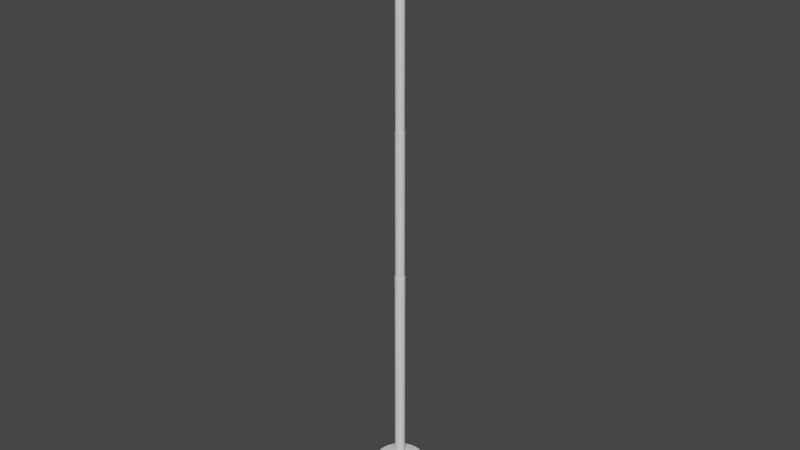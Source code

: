 # Source: antenna.blend  (saved by Blender 3.2.14; exported with 4.5.12 LTS)
import bpy
from mathutils import Matrix  # noqa: F401  (used for matrix-valued properties, if any)

bpy.ops.wm.read_factory_settings(use_empty=True)
scene = bpy.context.scene
scene.name = 'Scene'

# ---- collections
col_collection = bpy.data.collections.new('Collection'); scene.collection.children.link(col_collection)

# ---- world
world_world = bpy.data.worlds.new('World'); scene.world = world_world
world_world.use_nodes = True; world_world.node_tree.nodes.clear()
_N = world_world.node_tree.nodes; _L = world_world.node_tree.links
n0 = _N.new('ShaderNodeOutputWorld'); n0.name = 'World Output'; n0.location = (300, 300)
n1 = _N.new('ShaderNodeBackground'); n1.name = 'Background'; n1.location = (10, 300)
n1.inputs[0].default_value = (0.05088, 0.05088, 0.05088, 1.0)
_L.new(n1.outputs[0], n0.inputs[0])
n0.is_active_output = True
world_world.color = (0.05088, 0.05088, 0.05088)
world_world.use_sun_shadow = False
world_world.sun_shadow_jitter_overblur = 0.0

# ---- meshes
me_cylinder = bpy.data.meshes.new('Cylinder')
me_cylinder.from_pydata([(-1.365e-09, 1.098, -12.6), (0.0, 1.0, 1.0), (0.2142, 1.077, -12.6), (0.1951, 0.9808, 1.0), (0.4201, 1.014, -12.6), (0.3827, 0.9239, 1.0), (0.6099, 0.9127, -12.6), (0.5556, 0.8315, 1.0), (0.7762, 0.7762, -12.6), (0.7071, 0.7071, 1.0), (0.9127, 0.6099, -12.6), (0.8315, 0.5556, 1.0), (1.014, 0.4201, -12.6), (0.9239, 0.3827, 1.0), (1.077, 0.2142, -12.6), (0.9808, 0.1951, 1.0), (1.098, -4.616e-08, -12.6), (1.0, -4.371e-08, 1.0), (1.077, -0.2142, -12.6), (0.9808, -0.1951, 1.0), (1.014, -0.4201, -12.6), (0.9239, -0.3827, 1.0), (0.9127, -0.6099, -12.6), (0.8315, -0.5556, 1.0), (0.7762, -0.7762, -12.6), (0.7071, -0.7071, 1.0), (0.6099, -0.9127, -12.6), (0.5556, -0.8315, 1.0), (0.4201, -1.014, -12.6), (0.3827, -0.9239, 1.0), (0.2142, -1.077, -12.6), (0.1951, -0.9808, 1.0), (-9.733e-08, -1.098, -12.6), (-8.742e-08, -1.0, 1.0), (-0.2142, -1.077, -12.6), (-0.1951, -0.9808, 1.0), (-0.4201, -1.014, -12.6), (-0.3827, -0.9239, 1.0), (-0.6099, -0.9127, -12.6), (-0.5556, -0.8315, 1.0), (-0.7762, -0.7762, -12.6), (-0.7071, -0.7071, 1.0), (-0.9127, -0.6099, -12.6), (-0.8315, -0.5556, 1.0), (-1.014, -0.4201, -12.6), (-0.9239, -0.3827, 1.0), (-1.077, -0.2142, -12.6), (-0.9808, -0.1951, 1.0), (-1.098, 1.491e-08, -12.6), (-1.0, 1.192e-08, 1.0), (-1.077, 0.2142, -12.6), (-0.9808, 0.1951, 1.0), (-1.014, 0.4201, -12.6), (-0.9239, 0.3827, 1.0), (-0.9127, 0.6099, -12.6), (-0.8315, 0.5556, 1.0), (-0.7762, 0.7762, -12.6), (-0.7071, 0.7071, 1.0), (-0.6099, 0.9127, -12.6), (-0.5556, 0.8315, 1.0), (-0.4201, 1.014, -12.6), (-0.3827, 0.9239, 1.0), (-0.2142, 1.077, -12.6), (-0.1951, 0.9808, 1.0), (0.1447, 0.7275, 1.235), (9.552e-09, 0.7418, 1.235), (0.2839, 0.6853, 1.235), (0.4121, 0.6167, 1.235), (0.5245, 0.5245, 1.235), (0.6167, 0.4121, 1.235), (0.6853, 0.2839, 1.235), (0.7275, 0.1447, 1.235), (0.7418, -3.723e-08, 1.235), (0.7275, -0.1447, 1.235), (0.6853, -0.2839, 1.235), (0.6167, -0.4121, 1.235), (0.5245, -0.5245, 1.235), (0.4121, -0.6167, 1.235), (0.2839, -0.6853, 1.235), (0.1447, -0.7275, 1.235), (-5.529e-08, -0.7418, 1.235), (-0.1447, -0.7275, 1.235), (-0.2839, -0.6853, 1.235), (-0.4121, -0.6167, 1.235), (-0.5245, -0.5245, 1.235), (-0.6167, -0.4121, 1.235), (-0.6853, -0.2839, 1.235), (-0.7275, -0.1447, 1.235), (-0.7418, 4.035e-09, 1.235), (-0.7275, 0.1447, 1.235), (-0.6853, 0.2839, 1.235), (-0.6167, 0.4121, 1.235), (-0.5245, 0.5245, 1.235), (-0.4121, 0.6167, 1.235), (-0.2839, 0.6853, 1.235), (-0.1447, 0.7275, 1.235), (0.1395, 0.7011, 2.36), (5.728e-09, 0.7148, 2.36), (0.2736, 0.6604, 2.36), (0.3971, 0.5944, 2.36), (0.5055, 0.5055, 2.36), (0.5944, 0.3971, 2.36), (0.6604, 0.2736, 2.36), (0.7011, 0.1395, 2.36), (0.7148, -3.649e-08, 2.36), (0.7011, -0.1395, 2.36), (0.6604, -0.2736, 2.36), (0.5944, -0.3971, 2.36), (0.5055, -0.5055, 2.36), (0.3971, -0.5944, 2.36), (0.2736, -0.6604, 2.36), (0.1395, -0.7011, 2.36), (-5.676e-08, -0.7148, 2.36), (-0.1395, -0.7011, 2.36), (-0.2736, -0.6604, 2.36), (-0.3971, -0.5944, 2.36), (-0.5055, -0.5055, 2.36), (-0.5944, -0.3971, 2.36), (-0.6604, -0.2736, 2.36), (-0.7011, -0.1395, 2.36), (-0.7148, 3.28e-09, 2.36), (-0.7011, 0.1395, 2.36), (-0.6604, 0.2736, 2.36), (-0.5944, 0.3971, 2.36), (-0.5055, 0.5055, 2.36), (-0.3971, 0.5944, 2.36), (-0.2736, 0.6604, 2.36), (-0.1395, 0.7011, 2.36), (0.09673, 0.4863, 2.678), (5.828e-09, 0.4958, 2.678), (0.1897, 0.4581, 2.678), (0.2755, 0.4123, 2.678), (0.3506, 0.3506, 2.678), (0.4123, 0.2755, 2.678), (0.4581, 0.1897, 2.678), (0.4863, 0.09673, 2.678), (0.4958, -2.873e-08, 2.678), (0.4863, -0.09673, 2.678), (0.4581, -0.1897, 2.678), (0.4123, -0.2755, 2.678), (0.3506, -0.3506, 2.678), (0.2755, -0.4123, 2.678), (0.1897, -0.4581, 2.678), (0.09673, -0.4863, 2.678), (-3.752e-08, -0.4958, 2.678), (-0.09673, -0.4863, 2.678), (-0.1897, -0.4581, 2.678), (-0.2755, -0.4123, 2.678), (-0.3506, -0.3506, 2.678), (-0.4123, -0.2755, 2.678), (-0.4581, -0.1897, 2.678), (-0.4863, -0.09673, 2.678), (-0.4958, -1.149e-09, 2.678), (-0.4863, 0.09673, 2.678), (-0.4581, 0.1897, 2.678), (-0.4123, 0.2755, 2.678), (-0.3506, 0.3506, 2.678), (-0.2755, 0.4123, 2.678), (-0.1897, 0.4581, 2.678), (-0.09673, 0.4863, 2.678), (0.03869, 0.1945, 2.716), (1.532e-08, 0.1983, 2.716), (0.07589, 0.1832, 2.716), (0.1102, 0.1649, 2.716), (0.1402, 0.1402, 2.716), (0.1649, 0.1102, 2.716), (0.1832, 0.07589, 2.716), (0.1945, 0.03869, 2.716), (0.1983, -1.485e-08, 2.716), (0.1945, -0.03869, 2.716), (0.1832, -0.07589, 2.716), (0.1649, -0.1102, 2.716), (0.1402, -0.1402, 2.716), (0.1102, -0.1649, 2.716), (0.07589, -0.1832, 2.716), (0.03869, -0.1945, 2.716), (-2.014e-09, -0.1983, 2.716), (-0.03869, -0.1945, 2.716), (-0.07589, -0.1832, 2.716), (-0.1102, -0.1649, 2.716), (-0.1402, -0.1402, 2.716), (-0.1649, -0.1102, 2.716), (-0.1832, -0.07589, 2.716), (-0.1945, -0.03869, 2.716), (-0.1983, -3.812e-09, 2.716), (-0.1945, 0.03869, 2.716), (-0.1832, 0.07589, 2.716), (-0.1649, 0.1102, 2.716), (-0.1402, 0.1402, 2.716), (-0.1102, 0.1649, 2.716), (-0.07589, 0.1832, 2.716), (-0.03869, 0.1945, 2.716), (0.03869, 0.1945, 73.7), (1.044e-06, 0.1983, 73.7), (0.07589, 0.1832, 73.7), (0.1102, 0.1649, 73.7), (0.1402, 0.1402, 73.7), (0.1649, 0.1102, 73.7), (0.1832, 0.07589, 73.7), (0.1945, 0.03869, 73.7), (0.1983, -1.485e-08, 73.7), (0.1945, -0.03869, 73.7), (0.1832, -0.07589, 73.7), (0.1649, -0.1102, 73.7), (0.1402, -0.1402, 73.7), (0.1102, -0.1649, 73.7), (0.07589, -0.1832, 73.7), (0.03869, -0.1945, 73.7), (1.027e-06, -0.1983, 73.7), (-0.03869, -0.1945, 73.7), (-0.07589, -0.1832, 73.7), (-0.1102, -0.1649, 73.7), (-0.1402, -0.1402, 73.7), (-0.1649, -0.1102, 73.7), (-0.1832, -0.07589, 73.7), (-0.1945, -0.03869, 73.7), (-0.1983, -3.812e-09, 73.7), (-0.1945, 0.03869, 73.7), (-0.1832, 0.07589, 73.7), (-0.1649, 0.1102, 73.7), (-0.1402, 0.1402, 73.7), (-0.1102, 0.1649, 73.7), (-0.07589, 0.1832, 73.7), (-0.03869, 0.1945, 73.7), (0.03497, 0.1758, 73.7), (1.043e-06, 0.1792, 73.7), (0.06859, 0.1656, 73.7), (0.09958, 0.149, 73.7), (0.1267, 0.1267, 73.7), (0.149, 0.09958, 73.7), (0.1656, 0.06859, 73.7), (0.1758, 0.03497, 73.7), (0.1792, -1.413e-08, 73.7), (0.1758, -0.03497, 73.7), (0.1656, -0.06859, 73.7), (0.149, -0.09958, 73.7), (0.1267, -0.1267, 73.7), (0.09958, -0.149, 73.7), (0.06859, -0.1656, 73.7), (0.03497, -0.1758, 73.7), (1.028e-06, -0.1792, 73.7), (-0.03497, -0.1758, 73.7), (-0.06859, -0.1656, 73.7), (-0.09958, -0.149, 73.7), (-0.1267, -0.1267, 73.7), (-0.149, -0.09958, 73.7), (-0.1656, -0.06859, 73.7), (-0.1758, -0.03497, 73.7), (-0.1792, -4.162e-09, 73.7), (-0.1758, 0.03497, 73.7), (-0.1656, 0.06859, 73.7), (-0.149, 0.09958, 73.7), (-0.1267, 0.1267, 73.7), (-0.09958, 0.149, 73.7), (-0.06859, 0.1656, 73.7), (-0.03497, 0.1758, 73.7), (0.03497, 0.1758, 123.0), (2.84e-06, 0.1792, 123.0), (0.06859, 0.1656, 123.0), (0.09958, 0.149, 123.0), (0.1267, 0.1267, 123.0), (0.149, 0.09958, 123.0), (0.1656, 0.06859, 123.0), (0.1758, 0.03497, 123.0), (0.1792, -1.413e-08, 123.0), (0.1758, -0.03497, 123.0), (0.1656, -0.06859, 123.0), (0.149, -0.09958, 123.0), (0.1267, -0.1267, 123.0), (0.09958, -0.149, 123.0), (0.06859, -0.1656, 123.0), (0.03497, -0.1758, 123.0), (2.824e-06, -0.1792, 123.0), (-0.03496, -0.1758, 123.0), (-0.06859, -0.1656, 123.0), (-0.09958, -0.149, 123.0), (-0.1267, -0.1267, 123.0), (-0.149, -0.09958, 123.0), (-0.1656, -0.06859, 123.0), (-0.1758, -0.03497, 123.0), (-0.1792, -4.162e-09, 123.0), (-0.1758, 0.03497, 123.0), (-0.1656, 0.06859, 123.0), (-0.149, 0.09958, 123.0), (-0.1267, 0.1267, 123.0), (-0.09958, 0.149, 123.0), (-0.06859, 0.1656, 123.0), (-0.03496, 0.1758, 123.0), (0.03296, 0.1657, 123.0), (2.839e-06, 0.1689, 123.0), (0.06464, 0.1561, 123.0), (0.09384, 0.1404, 123.0), (0.1194, 0.1194, 123.0), (0.1404, 0.09384, 123.0), (0.1561, 0.06464, 123.0), (0.1657, 0.03295, 123.0), (0.1689, -1.337e-08, 123.0), (0.1657, -0.03295, 123.0), (0.1561, -0.06464, 123.0), (0.1404, -0.09384, 123.0), (0.1194, -0.1194, 123.0), (0.09384, -0.1404, 123.0), (0.06464, -0.1561, 123.0), (0.03296, -0.1657, 123.0), (2.825e-06, -0.1689, 123.0), (-0.03295, -0.1657, 123.0), (-0.06464, -0.1561, 123.0), (-0.09384, -0.1404, 123.0), (-0.1194, -0.1194, 123.0), (-0.1404, -0.09384, 123.0), (-0.1561, -0.06464, 123.0), (-0.1657, -0.03295, 123.0), (-0.1689, -3.976e-09, 123.0), (-0.1657, 0.03295, 123.0), (-0.1561, 0.06464, 123.0), (-0.1404, 0.09384, 123.0), (-0.1194, 0.1194, 123.0), (-0.09384, 0.1404, 123.0), (-0.06464, 0.1561, 123.0), (-0.03295, 0.1657, 123.0), (0.03305, 0.1657, 182.4), (9.517e-05, 0.1689, 182.4), (0.06473, 0.1561, 182.4), (0.09394, 0.1404, 182.4), (0.1195, 0.1194, 182.4), (0.1405, 0.09384, 182.4), (0.1561, 0.06464, 182.4), (0.1658, 0.03295, 182.4), (0.169, -1.337e-08, 182.4), (0.1658, -0.03295, 182.4), (0.1561, -0.06464, 182.4), (0.1405, -0.09384, 182.4), (0.1195, -0.1194, 182.4), (0.09394, -0.1404, 182.4), (0.06473, -0.1561, 182.4), (0.03305, -0.1657, 182.4), (9.515e-05, -0.1689, 182.4), (-0.03286, -0.1657, 182.4), (-0.06454, -0.1561, 182.4), (-0.09375, -0.1404, 182.4), (-0.1193, -0.1194, 182.4), (-0.1403, -0.09384, 182.4), (-0.156, -0.06464, 182.4), (-0.1656, -0.03295, 182.4), (-0.1688, -3.976e-09, 182.4), (-0.1656, 0.03295, 182.4), (-0.156, 0.06464, 182.4), (-0.1403, 0.09384, 182.4), (-0.1193, 0.1194, 182.4), (-0.09375, 0.1404, 182.4), (-0.06454, 0.1561, 182.4), (-0.03286, 0.1657, 182.4), (0.01657, 0.1673, 182.4), (0.04889, 0.1609, 182.4), (0.07934, 0.1482, 182.4), (0.1067, 0.1299, 182.4), (0.13, 0.1066, 182.4), (0.1483, 0.07924, 182.4), (0.161, 0.0488, 182.4), (0.1674, 0.01648, 182.4), (0.1674, -0.01648, 182.4), (0.161, -0.0488, 182.4), (0.1483, -0.07924, 182.4), (0.13, -0.1066, 182.4), (0.1067, -0.1299, 182.4), (0.07934, -0.1482, 182.4), (0.04889, -0.1609, 182.4), (0.01657, -0.1673, 182.4), (-0.01638, -0.1673, 182.4), (-0.0487, -0.1609, 182.4), (-0.07915, -0.1482, 182.4), (-0.1065, -0.1299, 182.4), (-0.1298, -0.1066, 182.4), (-0.1482, -0.07924, 182.4), (-0.1608, -0.0488, 182.4), (-0.1672, -0.01648, 182.4), (-0.1672, 0.01648, 182.4), (-0.1608, 0.0488, 182.4), (-0.1482, 0.07924, 182.4), (-0.1298, 0.1066, 182.4), (-0.1065, 0.1299, 182.4), (-0.07915, 0.1482, 182.4), (-0.0487, 0.1609, 182.4), (-0.01638, 0.1673, 182.4), (0.1071, 1.087, -12.6), (0.3171, 1.045, -12.6), (0.515, 0.9634, -12.6), (0.693, 0.8445, -12.6), (0.8445, 0.693, -12.6), (0.9634, 0.515, -12.6), (1.045, 0.3171, -12.6), (1.087, 0.1071, -12.6), (1.087, -0.1071, -12.6), (1.045, -0.3171, -12.6), (0.9634, -0.515, -12.6), (0.8445, -0.693, -12.6), (0.693, -0.8445, -12.6), (0.515, -0.9634, -12.6), (0.3171, -1.045, -12.6), (0.1071, -1.087, -12.6), (-0.1071, -1.087, -12.6), (-0.3171, -1.045, -12.6), (-0.515, -0.9634, -12.6), (-0.693, -0.8445, -12.6), (-0.8445, -0.693, -12.6), (-0.9634, -0.515, -12.6), (-1.045, -0.3171, -12.6), (-1.087, -0.1071, -12.6), (-1.087, 0.1071, -12.6), (-1.045, 0.3171, -12.6), (-0.9634, 0.515, -12.6), (-0.8445, 0.693, -12.6), (-0.693, 0.8445, -12.6), (-0.515, 0.9634, -12.6), (-0.3171, 1.045, -12.6), (-0.1071, 1.087, -12.6)], [], [(0, 1, 3, 2, 384), (2, 3, 5, 4, 385), (4, 5, 7, 6, 386), (6, 7, 9, 8, 387), (8, 9, 11, 10, 388), (10, 11, 13, 12, 389), (12, 13, 15, 14, 390), (14, 15, 17, 16, 391), (16, 17, 19, 18, 392), (18, 19, 21, 20, 393), (20, 21, 23, 22, 394), (22, 23, 25, 24, 395), (24, 25, 27, 26, 396), (26, 27, 29, 28, 397), (28, 29, 31, 30, 398), (30, 31, 33, 32, 399), (32, 33, 35, 34, 400), (34, 35, 37, 36, 401), (36, 37, 39, 38, 402), (38, 39, 41, 40, 403), (40, 41, 43, 42, 404), (42, 43, 45, 44, 405), (44, 45, 47, 46, 406), (46, 47, 49, 48, 407), (48, 49, 51, 50, 408), (50, 51, 53, 52, 409), (52, 53, 55, 54, 410), (54, 55, 57, 56, 411), (56, 57, 59, 58, 412), (58, 59, 61, 60, 413), (5, 3, 64, 66), (60, 61, 63, 62, 414), (62, 63, 1, 0, 415), (0, 384, 2, 385, 4, 386, 6, 387, 8, 388, 10, 389, 12, 390, 14, 391, 16, 392, 18, 393, 20, 394, 22, 395, 24, 396, 26, 397, 28, 398, 30, 399, 32, 400, 34, 401, 36, 402, 38, 403, 40, 404, 42, 405, 44, 406, 46, 407, 48, 408, 50, 409, 52, 410, 54, 411, 56, 412, 58, 413, 60, 414, 62, 415), (94, 93, 125, 126), (23, 21, 74, 75), (41, 39, 83, 84), (59, 57, 92, 93), (15, 13, 70, 71), (33, 31, 79, 80), (51, 49, 88, 89), (7, 5, 66, 67), (25, 23, 75, 76), (43, 41, 84, 85), (61, 59, 93, 94), (17, 15, 71, 72), (35, 33, 80, 81), (53, 51, 89, 90), (9, 7, 67, 68), (27, 25, 76, 77), (45, 43, 85, 86), (63, 61, 94, 95), (19, 17, 72, 73), (37, 35, 81, 82), (55, 53, 90, 91), (11, 9, 68, 69), (29, 27, 77, 78), (47, 45, 86, 87), (3, 1, 65, 64), (1, 63, 95, 65), (21, 19, 73, 74), (39, 37, 82, 83), (57, 55, 91, 92), (13, 11, 69, 70), (31, 29, 78, 79), (49, 47, 87, 88), (116, 115, 147, 148), (81, 80, 112, 113), (68, 67, 99, 100), (95, 94, 126, 127), (82, 81, 113, 114), (69, 68, 100, 101), (65, 95, 127, 97), (83, 82, 114, 115), (70, 69, 101, 102), (84, 83, 115, 116), (71, 70, 102, 103), (85, 84, 116, 117), (72, 71, 103, 104), (86, 85, 117, 118), (73, 72, 104, 105), (87, 86, 118, 119), (74, 73, 105, 106), (88, 87, 119, 120), (75, 74, 106, 107), (89, 88, 120, 121), (76, 75, 107, 108), (90, 89, 121, 122), (77, 76, 108, 109), (91, 90, 122, 123), (78, 77, 109, 110), (64, 65, 97, 96), (92, 91, 123, 124), (79, 78, 110, 111), (66, 64, 96, 98), (93, 92, 124, 125), (80, 79, 111, 112), (67, 66, 98, 99), (151, 150, 182, 183), (103, 102, 134, 135), (117, 116, 148, 149), (104, 103, 135, 136), (118, 117, 149, 150), (105, 104, 136, 137), (119, 118, 150, 151), (106, 105, 137, 138), (120, 119, 151, 152), (107, 106, 138, 139), (121, 120, 152, 153), (108, 107, 139, 140), (122, 121, 153, 154), (109, 108, 140, 141), (123, 122, 154, 155), (110, 109, 141, 142), (96, 97, 129, 128), (124, 123, 155, 156), (111, 110, 142, 143), (98, 96, 128, 130), (125, 124, 156, 157), (112, 111, 143, 144), (99, 98, 130, 131), (126, 125, 157, 158), (113, 112, 144, 145), (100, 99, 131, 132), (127, 126, 158, 159), (114, 113, 145, 146), (101, 100, 132, 133), (97, 127, 159, 129), (115, 114, 146, 147), (102, 101, 133, 134), (187, 186, 218, 219), (138, 137, 169, 170), (152, 151, 183, 184), (139, 138, 170, 171), (153, 152, 184, 185), (140, 139, 171, 172), (154, 153, 185, 186), (141, 140, 172, 173), (155, 154, 186, 187), (142, 141, 173, 174), (128, 129, 161, 160), (156, 155, 187, 188), (143, 142, 174, 175), (130, 128, 160, 162), (157, 156, 188, 189), (144, 143, 175, 176), (131, 130, 162, 163), (158, 157, 189, 190), (145, 144, 176, 177), (132, 131, 163, 164), (159, 158, 190, 191), (146, 145, 177, 178), (133, 132, 164, 165), (129, 159, 191, 161), (147, 146, 178, 179), (134, 133, 165, 166), (148, 147, 179, 180), (135, 134, 166, 167), (149, 148, 180, 181), (136, 135, 167, 168), (150, 149, 181, 182), (137, 136, 168, 169), (208, 207, 239, 240), (174, 173, 205, 206), (160, 161, 193, 192), (188, 187, 219, 220), (175, 174, 206, 207), (162, 160, 192, 194), (189, 188, 220, 221), (176, 175, 207, 208), (163, 162, 194, 195), (190, 189, 221, 222), (177, 176, 208, 209), (164, 163, 195, 196), (191, 190, 222, 223), (178, 177, 209, 210), (165, 164, 196, 197), (161, 191, 223, 193), (179, 178, 210, 211), (166, 165, 197, 198), (180, 179, 211, 212), (167, 166, 198, 199), (181, 180, 212, 213), (168, 167, 199, 200), (182, 181, 213, 214), (169, 168, 200, 201), (183, 182, 214, 215), (170, 169, 201, 202), (184, 183, 215, 216), (171, 170, 202, 203), (185, 184, 216, 217), (172, 171, 203, 204), (186, 185, 217, 218), (173, 172, 204, 205), (243, 242, 274, 275), (195, 194, 226, 227), (222, 221, 253, 254), (209, 208, 240, 241), (196, 195, 227, 228), (223, 222, 254, 255), (210, 209, 241, 242), (197, 196, 228, 229), (193, 223, 255, 225), (211, 210, 242, 243), (198, 197, 229, 230), (212, 211, 243, 244), (199, 198, 230, 231), (213, 212, 244, 245), (200, 199, 231, 232), (214, 213, 245, 246), (201, 200, 232, 233), (215, 214, 246, 247), (202, 201, 233, 234), (216, 215, 247, 248), (203, 202, 234, 235), (217, 216, 248, 249), (204, 203, 235, 236), (218, 217, 249, 250), (205, 204, 236, 237), (219, 218, 250, 251), (206, 205, 237, 238), (192, 193, 225, 224), (220, 219, 251, 252), (207, 206, 238, 239), (194, 192, 224, 226), (221, 220, 252, 253), (278, 277, 309, 310), (230, 229, 261, 262), (244, 243, 275, 276), (231, 230, 262, 263), (245, 244, 276, 277), (232, 231, 263, 264), (246, 245, 277, 278), (233, 232, 264, 265), (247, 246, 278, 279), (234, 233, 265, 266), (248, 247, 279, 280), (235, 234, 266, 267), (249, 248, 280, 281), (236, 235, 267, 268), (250, 249, 281, 282), (237, 236, 268, 269), (251, 250, 282, 283), (238, 237, 269, 270), (224, 225, 257, 256), (252, 251, 283, 284), (239, 238, 270, 271), (226, 224, 256, 258), (253, 252, 284, 285), (240, 239, 271, 272), (227, 226, 258, 259), (254, 253, 285, 286), (241, 240, 272, 273), (228, 227, 259, 260), (255, 254, 286, 287), (242, 241, 273, 274), (229, 228, 260, 261), (225, 255, 287, 257), (313, 312, 344, 376, 345), (265, 264, 296, 297), (279, 278, 310, 311), (266, 265, 297, 298), (280, 279, 311, 312), (267, 266, 298, 299), (281, 280, 312, 313), (268, 267, 299, 300), (282, 281, 313, 314), (269, 268, 300, 301), (283, 282, 314, 315), (270, 269, 301, 302), (256, 257, 289, 288), (284, 283, 315, 316), (271, 270, 302, 303), (258, 256, 288, 290), (285, 284, 316, 317), (272, 271, 303, 304), (259, 258, 290, 291), (286, 285, 317, 318), (273, 272, 304, 305), (260, 259, 291, 292), (287, 286, 318, 319), (274, 273, 305, 306), (261, 260, 292, 293), (257, 287, 319, 289), (275, 274, 306, 307), (262, 261, 293, 294), (276, 275, 307, 308), (263, 262, 294, 295), (277, 276, 308, 309), (264, 263, 295, 296), (320, 352, 321, 383, 351, 382, 350, 381, 349, 380, 348, 379, 347, 378, 346, 377, 345, 376, 344, 375, 343, 374, 342, 373, 341, 372, 340, 371, 339, 370, 338, 369, 337, 368, 336, 367, 335, 366, 334, 365, 333, 364, 332, 363, 331, 362, 330, 361, 329, 360, 328, 359, 327, 358, 326, 357, 325, 356, 324, 355, 323, 354, 322, 353), (300, 299, 331, 363, 332), (314, 313, 345, 377, 346), (301, 300, 332, 364, 333), (315, 314, 346, 378, 347), (302, 301, 333, 365, 334), (288, 289, 321, 352, 320), (316, 315, 347, 379, 348), (303, 302, 334, 366, 335), (290, 288, 320, 353, 322), (317, 316, 348, 380, 349), (304, 303, 335, 367, 336), (291, 290, 322, 354, 323), (318, 317, 349, 381, 350), (305, 304, 336, 368, 337), (292, 291, 323, 355, 324), (319, 318, 350, 382, 351), (306, 305, 337, 369, 338), (293, 292, 324, 356, 325), (289, 319, 351, 383, 321), (307, 306, 338, 370, 339), (294, 293, 325, 357, 326), (308, 307, 339, 371, 340), (295, 294, 326, 358, 327), (309, 308, 340, 372, 341), (296, 295, 327, 359, 328), (310, 309, 341, 373, 342), (297, 296, 328, 360, 329), (311, 310, 342, 374, 343), (298, 297, 329, 361, 330), (312, 311, 343, 375, 344), (299, 298, 330, 362, 331)])
_uv = me_cylinder.uv_layers.new(name='UVMap')
_uv.uv.foreach_set('vector', [1.0, 0.5, 1.0, 1.0, 0.9688, 1.0, 0.9688, 0.5, 0.9844, 0.5, 0.9688, 0.5, 0.9688, 1.0, 0.9375, 1.0, 0.9375, 0.5, 0.9531, 0.5, 0.9375, 0.5, 0.9375, 1.0, 0.9062, 1.0, 0.9062, 0.5, 0.9219, 0.5, 0.9062, 0.5, 0.9062, 1.0, 0.875, 1.0, 0.875, 0.5, 0.8906, 0.5, 0.875, 0.5, 0.875, 1.0, 0.8438, 1.0, 0.8438, 0.5, 0.8594, 0.5, 0.8438, 0.5, 0.8438, 1.0, 0.8125, 1.0, 0.8125, 0.5, 0.8281, 0.5, 0.8125, 0.5, 0.8125, 1.0, 0.7812, 1.0, 0.7812, 0.5, 0.7969, 0.5, 0.7812, 0.5, 0.7812, 1.0, 0.75, 1.0, 0.75, 0.5, 0.7656, 0.5, 0.75, 0.5, 0.75, 1.0, 0.7188, 1.0, 0.7188, 0.5, 0.7344, 0.5, 0.7188, 0.5, 0.7188, 1.0, 0.6875, 1.0, 0.6875, 0.5, 0.7031, 0.5, 0.6875, 0.5, 0.6875, 1.0, 0.6562, 1.0, 0.6562, 0.5, 0.6719, 0.5, 0.6562, 0.5, 0.6562, 1.0, 0.625, 1.0, 0.625, 0.5, 0.6406, 0.5, 0.625, 0.5, 0.625, 1.0, 0.5938, 1.0, 0.5938, 0.5, 0.6094, 0.5, 0.5938, 0.5, 0.5938, 1.0, 0.5625, 1.0, 0.5625, 0.5, 0.5781, 0.5, 0.5625, 0.5, 0.5625, 1.0, 0.5312, 1.0, 0.5312, 0.5, 0.5469, 0.5, 0.5312, 0.5, 0.5312, 1.0, 0.5, 1.0, 0.5, 0.5, 0.5156, 0.5, 0.5, 0.5, 0.5, 1.0, 0.4688, 1.0, 0.4688, 0.5, 0.4844, 0.5, 0.4688, 0.5, 0.4688, 1.0, 0.4375, 1.0, 0.4375, 0.5, 0.4531, 0.5, 0.4375, 0.5, 0.4375, 1.0, 0.4062, 1.0, 0.4062, 0.5, 0.4219, 0.5, 0.4062, 0.5, 0.4062, 1.0, 0.375, 1.0, 0.375, 0.5, 0.3906, 0.5, 0.375, 0.5, 0.375, 1.0, 0.3438, 1.0, 0.3438, 0.5, 0.3594, 0.5, 0.3438, 0.5, 0.3438, 1.0, 0.3125, 1.0, 0.3125, 0.5, 0.3281, 0.5, 0.3125, 0.5, 0.3125, 1.0, 0.2812, 1.0, 0.2812, 0.5, 0.2969, 0.5, 0.2812, 0.5, 0.2812, 1.0, 0.25, 1.0, 0.25, 0.5, 0.2656, 0.5, 0.25, 0.5, 0.25, 1.0, 0.2188, 1.0, 0.2188, 0.5, 0.2344, 0.5, 0.2188, 0.5, 0.2188, 1.0, 0.1875, 1.0, 0.1875, 0.5, 0.2031, 0.5, 0.1875, 0.5, 0.1875, 1.0, 0.1562, 1.0, 0.1562, 0.5, 0.1719, 0.5, 0.1562, 0.5, 0.1562, 1.0, 0.125, 1.0, 0.125, 0.5, 0.1406, 0.5, 0.125, 0.5, 0.125, 1.0, 0.09375, 1.0, 0.09375, 0.5, 0.1094, 0.5, 0.09375, 0.5, 0.09375, 1.0, 0.0625, 1.0, 0.0625, 0.5, 0.07812, 0.5, 0.9375, 1.0, 0.9688, 1.0, 0.9688, 1.0, 0.9375, 1.0, 0.0625, 0.5, 0.0625, 1.0, 0.03125, 1.0, 0.03125, 0.5, 0.04688, 0.5, 0.03125, 0.5, 0.03125, 1.0, 0.0, 1.0, 0.0, 0.5, 0.01562, 0.5, 0.75, 0.49, 0.7734, 0.4877, 0.7968, 0.4854, 0.8193, 0.4786, 0.8418, 0.4717, 0.8626, 0.4606, 0.8833, 0.4496, 0.9015, 0.4346, 0.9197, 0.4197, 0.9346, 0.4015, 0.9496, 0.3833, 0.9606, 0.3626, 0.9717, 0.3418, 0.9786, 0.3193, 0.9854, 0.2968, 0.9877, 0.2734, 0.99, 0.25, 0.9877, 0.2266, 0.9854, 0.2032, 0.9786, 0.1807, 0.9717, 0.1582, 0.9606, 0.1374, 0.9496, 0.1167, 0.9346, 0.09848, 0.9197, 0.08029, 0.9015, 0.06537, 0.8833, 0.05045, 0.8626, 0.03936, 0.8418, 0.02827, 0.8193, 0.02144, 0.7968, 0.01461, 0.7734, 0.01231, 0.75, 0.01, 0.7266, 0.01231, 0.7032, 0.01461, 0.6807, 0.02144, 0.6582, 0.02827, 0.6374, 0.03936, 0.6167, 0.05045, 0.5985, 0.06537, 0.5803, 0.08029, 0.5654, 0.09848, 0.5504, 0.1167, 0.5394, 0.1374, 0.5283, 0.1582, 0.5214, 0.1807, 0.5146, 0.2032, 0.5123, 0.2266, 0.51, 0.25, 0.5123, 0.2734, 0.5146, 0.2968, 0.5214, 0.3193, 0.5283, 0.3418, 0.5394, 0.3626, 0.5504, 0.3833, 0.5654, 0.4015, 0.5803, 0.4197, 0.5985, 0.4346, 0.6167, 0.4496, 0.6374, 0.4606, 0.6582, 0.4717, 0.6807, 0.4786, 0.7032, 0.4854, 0.7266, 0.4877, 0.0625, 1.0, 0.09375, 1.0, 0.09375, 1.0, 0.0625, 1.0, 0.6562, 1.0, 0.6875, 1.0, 0.6875, 1.0, 0.6562, 1.0, 0.375, 1.0, 0.4062, 1.0, 0.4062, 1.0, 0.375, 1.0, 0.09375, 1.0, 0.125, 1.0, 0.125, 1.0, 0.09375, 1.0, 0.7812, 1.0, 0.8125, 1.0, 0.8125, 1.0, 0.7812, 1.0, 0.5, 1.0, 0.5312, 1.0, 0.5312, 1.0, 0.5, 1.0, 0.2188, 1.0, 0.25, 1.0, 0.25, 1.0, 0.2188, 1.0, 0.9062, 1.0, 0.9375, 1.0, 0.9375, 1.0, 0.9062, 1.0, 0.625, 1.0, 0.6562, 1.0, 0.6562, 1.0, 0.625, 1.0, 0.3438, 1.0, 0.375, 1.0, 0.375, 1.0, 0.3438, 1.0, 0.0625, 1.0, 0.09375, 1.0, 0.09375, 1.0, 0.0625, 1.0, 0.75, 1.0, 0.7812, 1.0, 0.7812, 1.0, 0.75, 1.0, 0.4688, 1.0, 0.5, 1.0, 0.5, 1.0, 0.4688, 1.0, 0.1875, 1.0, 0.2188, 1.0, 0.2188, 1.0, 0.1875, 1.0, 0.875, 1.0, 0.9062, 1.0, 0.9062, 1.0, 0.875, 1.0, 0.5938, 1.0, 0.625, 1.0, 0.625, 1.0, 0.5938, 1.0, 0.3125, 1.0, 0.3438, 1.0, 0.3438, 1.0, 0.3125, 1.0, 0.03125, 1.0, 0.0625, 1.0, 0.0625, 1.0, 0.03125, 1.0, 0.7188, 1.0, 0.75, 1.0, 0.75, 1.0, 0.7188, 1.0, 0.4375, 1.0, 0.4688, 1.0, 0.4688, 1.0, 0.4375, 1.0, 0.1562, 1.0, 0.1875, 1.0, 0.1875, 1.0, 0.1562, 1.0, 0.8438, 1.0, 0.875, 1.0, 0.875, 1.0, 0.8438, 1.0, 0.5625, 1.0, 0.5938, 1.0, 0.5938, 1.0, 0.5625, 1.0, 0.2812, 1.0, 0.3125, 1.0, 0.3125, 1.0, 0.2812, 1.0, 0.9688, 1.0, 1.0, 1.0, 1.0, 1.0, 0.9688, 1.0, 0.0, 1.0, 0.03125, 1.0, 0.03125, 1.0, 0.0, 1.0, 0.6875, 1.0, 0.7188, 1.0, 0.7188, 1.0, 0.6875, 1.0, 0.4062, 1.0, 0.4375, 1.0, 0.4375, 1.0, 0.4062, 1.0, 0.125, 1.0, 0.1562, 1.0, 0.1562, 1.0, 0.125, 1.0, 0.8125, 1.0, 0.8438, 1.0, 0.8438, 1.0, 0.8125, 1.0, 0.5312, 1.0, 0.5625, 1.0, 0.5625, 1.0, 0.5312, 1.0, 0.25, 1.0, 0.2812, 1.0, 0.2812, 1.0, 0.25, 1.0, 0.375, 1.0, 0.4062, 1.0, 0.4062, 1.0, 0.375, 1.0, 0.4688, 1.0, 0.5, 1.0, 0.5, 1.0, 0.4688, 1.0, 0.875, 1.0, 0.9062, 1.0, 0.9062, 1.0, 0.875, 1.0, 0.03125, 1.0, 0.0625, 1.0, 0.0625, 1.0, 0.03125, 1.0, 0.4375, 1.0, 0.4688, 1.0, 0.4688, 1.0, 0.4375, 1.0, 0.8438, 1.0, 0.875, 1.0, 0.875, 1.0, 0.8438, 1.0, 0.0, 1.0, 0.03125, 1.0, 0.03125, 1.0, 0.0, 1.0, 0.4062, 1.0, 0.4375, 1.0, 0.4375, 1.0, 0.4062, 1.0, 0.8125, 1.0, 0.8438, 1.0, 0.8438, 1.0, 0.8125, 1.0, 0.375, 1.0, 0.4062, 1.0, 0.4062, 1.0, 0.375, 1.0, 0.7812, 1.0, 0.8125, 1.0, 0.8125, 1.0, 0.7812, 1.0, 0.3438, 1.0, 0.375, 1.0, 0.375, 1.0, 0.3438, 1.0, 0.75, 1.0, 0.7812, 1.0, 0.7812, 1.0, 0.75, 1.0, 0.3125, 1.0, 0.3438, 1.0, 0.3438, 1.0, 0.3125, 1.0, 0.7188, 1.0, 0.75, 1.0, 0.75, 1.0, 0.7188, 1.0, 0.2812, 1.0, 0.3125, 1.0, 0.3125, 1.0, 0.2812, 1.0, 0.6875, 1.0, 0.7188, 1.0, 0.7188, 1.0, 0.6875, 1.0, 0.25, 1.0, 0.2812, 1.0, 0.2812, 1.0, 0.25, 1.0, 0.6562, 1.0, 0.6875, 1.0, 0.6875, 1.0, 0.6562, 1.0, 0.2188, 1.0, 0.25, 1.0, 0.25, 1.0, 0.2188, 1.0, 0.625, 1.0, 0.6562, 1.0, 0.6562, 1.0, 0.625, 1.0, 0.1875, 1.0, 0.2188, 1.0, 0.2188, 1.0, 0.1875, 1.0, 0.5938, 1.0, 0.625, 1.0, 0.625, 1.0, 0.5938, 1.0, 0.1562, 1.0, 0.1875, 1.0, 0.1875, 1.0, 0.1562, 1.0, 0.5625, 1.0, 0.5938, 1.0, 0.5938, 1.0, 0.5625, 1.0, 0.9688, 1.0, 1.0, 1.0, 1.0, 1.0, 0.9688, 1.0, 0.125, 1.0, 0.1562, 1.0, 0.1562, 1.0, 0.125, 1.0, 0.5312, 1.0, 0.5625, 1.0, 0.5625, 1.0, 0.5312, 1.0, 0.9375, 1.0, 0.9688, 1.0, 0.9688, 1.0, 0.9375, 1.0, 0.09375, 1.0, 0.125, 1.0, 0.125, 1.0, 0.09375, 1.0, 0.5, 1.0, 0.5312, 1.0, 0.5312, 1.0, 0.5, 1.0, 0.9062, 1.0, 0.9375, 1.0, 0.9375, 1.0, 0.9062, 1.0, 0.2812, 1.0, 0.3125, 1.0, 0.3125, 1.0, 0.2812, 1.0, 0.7812, 1.0, 0.8125, 1.0, 0.8125, 1.0, 0.7812, 1.0, 0.3438, 1.0, 0.375, 1.0, 0.375, 1.0, 0.3438, 1.0, 0.75, 1.0, 0.7812, 1.0, 0.7812, 1.0, 0.75, 1.0, 0.3125, 1.0, 0.3438, 1.0, 0.3438, 1.0, 0.3125, 1.0, 0.7188, 1.0, 0.75, 1.0, 0.75, 1.0, 0.7188, 1.0, 0.2812, 1.0, 0.3125, 1.0, 0.3125, 1.0, 0.2812, 1.0, 0.6875, 1.0, 0.7188, 1.0, 0.7188, 1.0, 0.6875, 1.0, 0.25, 1.0, 0.2812, 1.0, 0.2812, 1.0, 0.25, 1.0, 0.6562, 1.0, 0.6875, 1.0, 0.6875, 1.0, 0.6562, 1.0, 0.2188, 1.0, 0.25, 1.0, 0.25, 1.0, 0.2188, 1.0, 0.625, 1.0, 0.6562, 1.0, 0.6562, 1.0, 0.625, 1.0, 0.1875, 1.0, 0.2188, 1.0, 0.2188, 1.0, 0.1875, 1.0, 0.5938, 1.0, 0.625, 1.0, 0.625, 1.0, 0.5938, 1.0, 0.1562, 1.0, 0.1875, 1.0, 0.1875, 1.0, 0.1562, 1.0, 0.5625, 1.0, 0.5938, 1.0, 0.5938, 1.0, 0.5625, 1.0, 0.9688, 1.0, 1.0, 1.0, 1.0, 1.0, 0.9688, 1.0, 0.125, 1.0, 0.1562, 1.0, 0.1562, 1.0, 0.125, 1.0, 0.5312, 1.0, 0.5625, 1.0, 0.5625, 1.0, 0.5312, 1.0, 0.9375, 1.0, 0.9688, 1.0, 0.9688, 1.0, 0.9375, 1.0, 0.09375, 1.0, 0.125, 1.0, 0.125, 1.0, 0.09375, 1.0, 0.5, 1.0, 0.5312, 1.0, 0.5312, 1.0, 0.5, 1.0, 0.9062, 1.0, 0.9375, 1.0, 0.9375, 1.0, 0.9062, 1.0, 0.0625, 1.0, 0.09375, 1.0, 0.09375, 1.0, 0.0625, 1.0, 0.4688, 1.0, 0.5, 1.0, 0.5, 1.0, 0.4688, 1.0, 0.875, 1.0, 0.9062, 1.0, 0.9062, 1.0, 0.875, 1.0, 0.03125, 1.0, 0.0625, 1.0, 0.0625, 1.0, 0.03125, 1.0, 0.4375, 1.0, 0.4688, 1.0, 0.4688, 1.0, 0.4375, 1.0, 0.8438, 1.0, 0.875, 1.0, 0.875, 1.0, 0.8438, 1.0, 0.0, 1.0, 0.03125, 1.0, 0.03125, 1.0, 0.0, 1.0, 0.4062, 1.0, 0.4375, 1.0, 0.4375, 1.0, 0.4062, 1.0, 0.8125, 1.0, 0.8438, 1.0, 0.8438, 1.0, 0.8125, 1.0, 0.1562, 1.0, 0.1875, 1.0, 0.1875, 1.0, 0.1562, 1.0, 0.6875, 1.0, 0.7188, 1.0, 0.7188, 1.0, 0.6875, 1.0, 0.25, 1.0, 0.2812, 1.0, 0.2812, 1.0, 0.25, 1.0, 0.6562, 1.0, 0.6875, 1.0, 0.6875, 1.0, 0.6562, 1.0, 0.2188, 1.0, 0.25, 1.0, 0.25, 1.0, 0.2188, 1.0, 0.625, 1.0, 0.6562, 1.0, 0.6562, 1.0, 0.625, 1.0, 0.1875, 1.0, 0.2188, 1.0, 0.2188, 1.0, 0.1875, 1.0, 0.5938, 1.0, 0.625, 1.0, 0.625, 1.0, 0.5938, 1.0, 0.1562, 1.0, 0.1875, 1.0, 0.1875, 1.0, 0.1562, 1.0, 0.5625, 1.0, 0.5938, 1.0, 0.5938, 1.0, 0.5625, 1.0, 0.9688, 1.0, 1.0, 1.0, 1.0, 1.0, 0.9688, 1.0, 0.125, 1.0, 0.1562, 1.0, 0.1562, 1.0, 0.125, 1.0, 0.5312, 1.0, 0.5625, 1.0, 0.5625, 1.0, 0.5312, 1.0, 0.9375, 1.0, 0.9688, 1.0, 0.9688, 1.0, 0.9375, 1.0, 0.09375, 1.0, 0.125, 1.0, 0.125, 1.0, 0.09375, 1.0, 0.5, 1.0, 0.5312, 1.0, 0.5312, 1.0, 0.5, 1.0, 0.9062, 1.0, 0.9375, 1.0, 0.9375, 1.0, 0.9062, 1.0, 0.0625, 1.0, 0.09375, 1.0, 0.09375, 1.0, 0.0625, 1.0, 0.4688, 1.0, 0.5, 1.0, 0.5, 1.0, 0.4688, 1.0, 0.875, 1.0, 0.9062, 1.0, 0.9062, 1.0, 0.875, 1.0, 0.03125, 1.0, 0.0625, 1.0, 0.0625, 1.0, 0.03125, 1.0, 0.4375, 1.0, 0.4688, 1.0, 0.4688, 1.0, 0.4375, 1.0, 0.8438, 1.0, 0.875, 1.0, 0.875, 1.0, 0.8438, 1.0, 0.0, 1.0, 0.03125, 1.0, 0.03125, 1.0, 0.0, 1.0, 0.4062, 1.0, 0.4375, 1.0, 0.4375, 1.0, 0.4062, 1.0, 0.8125, 1.0, 0.8438, 1.0, 0.8438, 1.0, 0.8125, 1.0, 0.375, 1.0, 0.4062, 1.0, 0.4062, 1.0, 0.375, 1.0, 0.7812, 1.0, 0.8125, 1.0, 0.8125, 1.0, 0.7812, 1.0, 0.3438, 1.0, 0.375, 1.0, 0.375, 1.0, 0.3438, 1.0, 0.75, 1.0, 0.7812, 1.0, 0.7812, 1.0, 0.75, 1.0, 0.3125, 1.0, 0.3438, 1.0, 0.3438, 1.0, 0.3125, 1.0, 0.7188, 1.0, 0.75, 1.0, 0.75, 1.0, 0.7188, 1.0, 0.5, 1.0, 0.5312, 1.0, 0.5312, 1.0, 0.5, 1.0, 0.5625, 1.0, 0.5938, 1.0, 0.5938, 1.0, 0.5625, 1.0, 0.9688, 1.0, 1.0, 1.0, 1.0, 1.0, 0.9688, 1.0, 0.125, 1.0, 0.1562, 1.0, 0.1562, 1.0, 0.125, 1.0, 0.5312, 1.0, 0.5625, 1.0, 0.5625, 1.0, 0.5312, 1.0, 0.9375, 1.0, 0.9688, 1.0, 0.9688, 1.0, 0.9375, 1.0, 0.09375, 1.0, 0.125, 1.0, 0.125, 1.0, 0.09375, 1.0, 0.5, 1.0, 0.5312, 1.0, 0.5312, 1.0, 0.5, 1.0, 0.9062, 1.0, 0.9375, 1.0, 0.9375, 1.0, 0.9062, 1.0, 0.0625, 1.0, 0.09375, 1.0, 0.09375, 1.0, 0.0625, 1.0, 0.4688, 1.0, 0.5, 1.0, 0.5, 1.0, 0.4688, 1.0, 0.875, 1.0, 0.9062, 1.0, 0.9062, 1.0, 0.875, 1.0, 0.03125, 1.0, 0.0625, 1.0, 0.0625, 1.0, 0.03125, 1.0, 0.4375, 1.0, 0.4688, 1.0, 0.4688, 1.0, 0.4375, 1.0, 0.8438, 1.0, 0.875, 1.0, 0.875, 1.0, 0.8438, 1.0, 0.0, 1.0, 0.03125, 1.0, 0.03125, 1.0, 0.0, 1.0, 0.4062, 1.0, 0.4375, 1.0, 0.4375, 1.0, 0.4062, 1.0, 0.8125, 1.0, 0.8438, 1.0, 0.8438, 1.0, 0.8125, 1.0, 0.375, 1.0, 0.4062, 1.0, 0.4062, 1.0, 0.375, 1.0, 0.7812, 1.0, 0.8125, 1.0, 0.8125, 1.0, 0.7812, 1.0, 0.3438, 1.0, 0.375, 1.0, 0.375, 1.0, 0.3438, 1.0, 0.75, 1.0, 0.7812, 1.0, 0.7812, 1.0, 0.75, 1.0, 0.3125, 1.0, 0.3438, 1.0, 0.3438, 1.0, 0.3125, 1.0, 0.7188, 1.0, 0.75, 1.0, 0.75, 1.0, 0.7188, 1.0, 0.2812, 1.0, 0.3125, 1.0, 0.3125, 1.0, 0.2812, 1.0, 0.6875, 1.0, 0.7188, 1.0, 0.7188, 1.0, 0.6875, 1.0, 0.25, 1.0, 0.2812, 1.0, 0.2812, 1.0, 0.25, 1.0, 0.6562, 1.0, 0.6875, 1.0, 0.6875, 1.0, 0.6562, 1.0, 0.2188, 1.0, 0.25, 1.0, 0.25, 1.0, 0.2188, 1.0, 0.625, 1.0, 0.6562, 1.0, 0.6562, 1.0, 0.625, 1.0, 0.1875, 1.0, 0.2188, 1.0, 0.2188, 1.0, 0.1875, 1.0, 0.5938, 1.0, 0.625, 1.0, 0.625, 1.0, 0.5938, 1.0, 0.4062, 1.0, 0.4375, 1.0, 0.4375, 1.0, 0.4062, 1.0, 0.9062, 1.0, 0.9375, 1.0, 0.9375, 1.0, 0.9062, 1.0, 0.0625, 1.0, 0.09375, 1.0, 0.09375, 1.0, 0.0625, 1.0, 0.4688, 1.0, 0.5, 1.0, 0.5, 1.0, 0.4688, 1.0, 0.875, 1.0, 0.9062, 1.0, 0.9062, 1.0, 0.875, 1.0, 0.03125, 1.0, 0.0625, 1.0, 0.0625, 1.0, 0.03125, 1.0, 0.4375, 1.0, 0.4688, 1.0, 0.4688, 1.0, 0.4375, 1.0, 0.8438, 1.0, 0.875, 1.0, 0.875, 1.0, 0.8438, 1.0, 0.0, 1.0, 0.03125, 1.0, 0.03125, 1.0, 0.0, 1.0, 0.4062, 1.0, 0.4375, 1.0, 0.4375, 1.0, 0.4062, 1.0, 0.8125, 1.0, 0.8438, 1.0, 0.8438, 1.0, 0.8125, 1.0, 0.375, 1.0, 0.4062, 1.0, 0.4062, 1.0, 0.375, 1.0, 0.7812, 1.0, 0.8125, 1.0, 0.8125, 1.0, 0.7812, 1.0, 0.3438, 1.0, 0.375, 1.0, 0.375, 1.0, 0.3438, 1.0, 0.75, 1.0, 0.7812, 1.0, 0.7812, 1.0, 0.75, 1.0, 0.3125, 1.0, 0.3438, 1.0, 0.3438, 1.0, 0.3125, 1.0, 0.7188, 1.0, 0.75, 1.0, 0.75, 1.0, 0.7188, 1.0, 0.2812, 1.0, 0.3125, 1.0, 0.3125, 1.0, 0.2812, 1.0, 0.6875, 1.0, 0.7188, 1.0, 0.7188, 1.0, 0.6875, 1.0, 0.25, 1.0, 0.2812, 1.0, 0.2812, 1.0, 0.25, 1.0, 0.6562, 1.0, 0.6875, 1.0, 0.6875, 1.0, 0.6562, 1.0, 0.2188, 1.0, 0.25, 1.0, 0.25, 1.0, 0.2188, 1.0, 0.625, 1.0, 0.6562, 1.0, 0.6562, 1.0, 0.625, 1.0, 0.1875, 1.0, 0.2188, 1.0, 0.2188, 1.0, 0.1875, 1.0, 0.5938, 1.0, 0.625, 1.0, 0.625, 1.0, 0.5938, 1.0, 0.1562, 1.0, 0.1875, 1.0, 0.1875, 1.0, 0.1562, 1.0, 0.5625, 1.0, 0.5938, 1.0, 0.5938, 1.0, 0.5625, 1.0, 0.9688, 1.0, 1.0, 1.0, 1.0, 1.0, 0.9688, 1.0, 0.125, 1.0, 0.1562, 1.0, 0.1562, 1.0, 0.125, 1.0, 0.5312, 1.0, 0.5625, 1.0, 0.5625, 1.0, 0.5312, 1.0, 0.9375, 1.0, 0.9688, 1.0, 0.9688, 1.0, 0.9375, 1.0, 0.09375, 1.0, 0.125, 1.0, 0.125, 1.0, 0.09375, 1.0, 0.3125, 1.0, 0.3438, 1.0, 0.3438, 1.0, 0.3125, 1.0, 0.8125, 1.0, 0.8438, 1.0, 0.8438, 1.0, 0.8125, 1.0, 0.375, 1.0, 0.4062, 1.0, 0.4062, 1.0, 0.375, 1.0, 0.7812, 1.0, 0.8125, 1.0, 0.8125, 1.0, 0.7812, 1.0, 0.3438, 1.0, 0.375, 1.0, 0.375, 1.0, 0.3438, 1.0, 0.75, 1.0, 0.7812, 1.0, 0.7812, 1.0, 0.75, 1.0, 0.3125, 1.0, 0.3438, 1.0, 0.3438, 1.0, 0.3125, 1.0, 0.7188, 1.0, 0.75, 1.0, 0.75, 1.0, 0.7188, 1.0, 0.2812, 1.0, 0.3125, 1.0, 0.3125, 1.0, 0.2812, 1.0, 0.6875, 1.0, 0.7188, 1.0, 0.7188, 1.0, 0.6875, 1.0, 0.25, 1.0, 0.2812, 1.0, 0.2812, 1.0, 0.25, 1.0, 0.6562, 1.0, 0.6875, 1.0, 0.6875, 1.0, 0.6562, 1.0, 0.2188, 1.0, 0.25, 1.0, 0.25, 1.0, 0.2188, 1.0, 0.625, 1.0, 0.6562, 1.0, 0.6562, 1.0, 0.625, 1.0, 0.1875, 1.0, 0.2188, 1.0, 0.2188, 1.0, 0.1875, 1.0, 0.5938, 1.0, 0.625, 1.0, 0.625, 1.0, 0.5938, 1.0, 0.1562, 1.0, 0.1875, 1.0, 0.1875, 1.0, 0.1562, 1.0, 0.5625, 1.0, 0.5938, 1.0, 0.5938, 1.0, 0.5625, 1.0, 0.9688, 1.0, 1.0, 1.0, 1.0, 1.0, 0.9688, 1.0, 0.125, 1.0, 0.1562, 1.0, 0.1562, 1.0, 0.125, 1.0, 0.5312, 1.0, 0.5625, 1.0, 0.5625, 1.0, 0.5312, 1.0, 0.9375, 1.0, 0.9688, 1.0, 0.9688, 1.0, 0.9375, 1.0, 0.09375, 1.0, 0.125, 1.0, 0.125, 1.0, 0.09375, 1.0, 0.5, 1.0, 0.5312, 1.0, 0.5312, 1.0, 0.5, 1.0, 0.9062, 1.0, 0.9375, 1.0, 0.9375, 1.0, 0.9062, 1.0, 0.0625, 1.0, 0.09375, 1.0, 0.09375, 1.0, 0.0625, 1.0, 0.4688, 1.0, 0.5, 1.0, 0.5, 1.0, 0.4688, 1.0, 0.875, 1.0, 0.9062, 1.0, 0.9062, 1.0, 0.875, 1.0, 0.03125, 1.0, 0.0625, 1.0, 0.0625, 1.0, 0.03125, 1.0, 0.4375, 1.0, 0.4688, 1.0, 0.4688, 1.0, 0.4375, 1.0, 0.8438, 1.0, 0.875, 1.0, 0.875, 1.0, 0.8438, 1.0, 0.0, 1.0, 0.03125, 1.0, 0.03125, 1.0, 0.0, 1.0, 0.2188, 1.0, 0.25, 1.0, 0.25, 1.0, 0.2344, 1.0, 0.2188, 1.0, 0.7188, 1.0, 0.75, 1.0, 0.75, 1.0, 0.7188, 1.0, 0.2812, 1.0, 0.3125, 1.0, 0.3125, 1.0, 0.2812, 1.0, 0.6875, 1.0, 0.7188, 1.0, 0.7188, 1.0, 0.6875, 1.0, 0.25, 1.0, 0.2812, 1.0, 0.2812, 1.0, 0.25, 1.0, 0.6562, 1.0, 0.6875, 1.0, 0.6875, 1.0, 0.6562, 1.0, 0.2188, 1.0, 0.25, 1.0, 0.25, 1.0, 0.2188, 1.0, 0.625, 1.0, 0.6562, 1.0, 0.6562, 1.0, 0.625, 1.0, 0.1875, 1.0, 0.2188, 1.0, 0.2188, 1.0, 0.1875, 1.0, 0.5938, 1.0, 0.625, 1.0, 0.625, 1.0, 0.5938, 1.0, 0.1562, 1.0, 0.1875, 1.0, 0.1875, 1.0, 0.1562, 1.0, 0.5625, 1.0, 0.5938, 1.0, 0.5938, 1.0, 0.5625, 1.0, 0.9688, 1.0, 1.0, 1.0, 1.0, 1.0, 0.9688, 1.0, 0.125, 1.0, 0.1562, 1.0, 0.1562, 1.0, 0.125, 1.0, 0.5312, 1.0, 0.5625, 1.0, 0.5625, 1.0, 0.5312, 1.0, 0.9375, 1.0, 0.9688, 1.0, 0.9688, 1.0, 0.9375, 1.0, 0.09375, 1.0, 0.125, 1.0, 0.125, 1.0, 0.09375, 1.0, 0.5, 1.0, 0.5312, 1.0, 0.5312, 1.0, 0.5, 1.0, 0.9062, 1.0, 0.9375, 1.0, 0.9375, 1.0, 0.9062, 1.0, 0.0625, 1.0, 0.09375, 1.0, 0.09375, 1.0, 0.0625, 1.0, 0.4688, 1.0, 0.5, 1.0, 0.5, 1.0, 0.4688, 1.0, 0.875, 1.0, 0.9062, 1.0, 0.9062, 1.0, 0.875, 1.0, 0.03125, 1.0, 0.0625, 1.0, 0.0625, 1.0, 0.03125, 1.0, 0.4375, 1.0, 0.4688, 1.0, 0.4688, 1.0, 0.4375, 1.0, 0.8438, 1.0, 0.875, 1.0, 0.875, 1.0, 0.8438, 1.0, 0.0, 1.0, 0.03125, 1.0, 0.03125, 1.0, 0.0, 1.0, 0.4062, 1.0, 0.4375, 1.0, 0.4375, 1.0, 0.4062, 1.0, 0.8125, 1.0, 0.8438, 1.0, 0.8438, 1.0, 0.8125, 1.0, 0.375, 1.0, 0.4062, 1.0, 0.4062, 1.0, 0.375, 1.0, 0.7812, 1.0, 0.8125, 1.0, 0.8125, 1.0, 0.7812, 1.0, 0.3438, 1.0, 0.375, 1.0, 0.375, 1.0, 0.3438, 1.0, 0.75, 1.0, 0.7812, 1.0, 0.7812, 1.0, 0.75, 1.0, 0.2968, 0.4854, 0.2734, 0.4877, 0.25, 0.49, 0.2266, 0.4877, 0.2032, 0.4854, 0.1807, 0.4786, 0.1582, 0.4717, 0.1374, 0.4606, 0.1167, 0.4496, 0.09848, 0.4346, 0.08029, 0.4197, 0.06537, 0.4015, 0.05045, 0.3833, 0.03936, 0.3626, 0.02827, 0.3418, 0.02144, 0.3193, 0.01461, 0.2968, 0.01231, 0.2734, 0.01, 0.25, 0.01231, 0.2266, 0.01461, 0.2032, 0.02144, 0.1807, 0.02827, 0.1582, 0.03936, 0.1374, 0.05045, 0.1167, 0.06537, 0.09848, 0.08029, 0.08029, 0.09848, 0.06537, 0.1167, 0.05045, 0.1374, 0.03936, 0.1582, 0.02827, 0.1807, 0.02144, 0.2032, 0.01461, 0.2266, 0.01231, 0.25, 0.01, 0.2734, 0.01231, 0.2968, 0.01461, 0.3193, 0.02144, 0.3418, 0.02827, 0.3626, 0.03936, 0.3833, 0.05045, 0.4015, 0.06537, 0.4197, 0.08029, 0.4346, 0.09848, 0.4496, 0.1167, 0.4606, 0.1374, 0.4717, 0.1582, 0.4786, 0.1807, 0.4854, 0.2032, 0.4877, 0.2266, 0.49, 0.25, 0.4877, 0.2734, 0.4854, 0.2968, 0.4786, 0.3193, 0.4717, 0.3418, 0.4606, 0.3626, 0.4496, 0.3833, 0.4346, 0.4015, 0.4197, 0.4197, 0.4015, 0.4346, 0.3833, 0.4496, 0.3626, 0.4606, 0.3418, 0.4717, 0.3193, 0.4786, 0.625, 1.0, 0.6562, 1.0, 0.6562, 1.0, 0.6406, 1.0, 0.625, 1.0, 0.1875, 1.0, 0.2188, 1.0, 0.2188, 1.0, 0.2031, 1.0, 0.1875, 1.0, 0.5938, 1.0, 0.625, 1.0, 0.625, 1.0, 0.6094, 1.0, 0.5938, 1.0, 0.1562, 1.0, 0.1875, 1.0, 0.1875, 1.0, 0.1719, 1.0, 0.1562, 1.0, 0.5625, 1.0, 0.5938, 1.0, 0.5938, 1.0, 0.5781, 1.0, 0.5625, 1.0, 0.9688, 1.0, 1.0, 1.0, 1.0, 1.0, 0.9844, 1.0, 0.9688, 1.0, 0.125, 1.0, 0.1562, 1.0, 0.1562, 1.0, 0.1406, 1.0, 0.125, 1.0, 0.5312, 1.0, 0.5625, 1.0, 0.5625, 1.0, 0.5469, 1.0, 0.5312, 1.0, 0.9375, 1.0, 0.9688, 1.0, 0.9688, 1.0, 0.9531, 1.0, 0.9375, 1.0, 0.09375, 1.0, 0.125, 1.0, 0.125, 1.0, 0.1094, 1.0, 0.09375, 1.0, 0.5, 1.0, 0.5312, 1.0, 0.5312, 1.0, 0.5156, 1.0, 0.5, 1.0, 0.9062, 1.0, 0.9375, 1.0, 0.9375, 1.0, 0.9219, 1.0, 0.9062, 1.0, 0.0625, 1.0, 0.09375, 1.0, 0.09375, 1.0, 0.07812, 1.0, 0.0625, 1.0, 0.4688, 1.0, 0.5, 1.0, 0.5, 1.0, 0.4844, 1.0, 0.4688, 1.0, 0.875, 1.0, 0.9062, 1.0, 0.9062, 1.0, 0.8906, 1.0, 0.875, 1.0, 0.03125, 1.0, 0.0625, 1.0, 0.0625, 1.0, 0.04688, 1.0, 0.03125, 1.0, 0.4375, 1.0, 0.4688, 1.0, 0.4688, 1.0, 0.4531, 1.0, 0.4375, 1.0, 0.8438, 1.0, 0.875, 1.0, 0.875, 1.0, 0.8594, 1.0, 0.8438, 1.0, 0.0, 1.0, 0.03125, 1.0, 0.03125, 1.0, 0.01562, 1.0, 0.0, 1.0, 0.4062, 1.0, 0.4375, 1.0, 0.4375, 1.0, 0.4219, 1.0, 0.4062, 1.0, 0.8125, 1.0, 0.8438, 1.0, 0.8438, 1.0, 0.8281, 1.0, 0.8125, 1.0, 0.375, 1.0, 0.4062, 1.0, 0.4062, 1.0, 0.3906, 1.0, 0.375, 1.0, 0.7812, 1.0, 0.8125, 1.0, 0.8125, 1.0, 0.7969, 1.0, 0.7812, 1.0, 0.3438, 1.0, 0.375, 1.0, 0.375, 1.0, 0.3594, 1.0, 0.3438, 1.0, 0.75, 1.0, 0.7812, 1.0, 0.7812, 1.0, 0.7656, 1.0, 0.75, 1.0, 0.3125, 1.0, 0.3438, 1.0, 0.3438, 1.0, 0.3281, 1.0, 0.3125, 1.0, 0.7188, 1.0, 0.75, 1.0, 0.75, 1.0, 0.7344, 1.0, 0.7188, 1.0, 0.2812, 1.0, 0.3125, 1.0, 0.3125, 1.0, 0.2969, 1.0, 0.2812, 1.0, 0.6875, 1.0, 0.7188, 1.0, 0.7188, 1.0, 0.7031, 1.0, 0.6875, 1.0, 0.25, 1.0, 0.2812, 1.0, 0.2812, 1.0, 0.2656, 1.0, 0.25, 1.0, 0.6562, 1.0, 0.6875, 1.0, 0.6875, 1.0, 0.6719, 1.0, 0.6562, 1.0])
me_cylinder.update()
me_icosphere = bpy.data.meshes.new('Icosphere')
me_icosphere.from_pydata([(0.0, 0.0, -1.0), (0.7236, -0.5257, -0.4472), (-0.2764, -0.8506, -0.4472), (-0.8944, 0.0, -0.4472), (-0.2764, 0.8506, -0.4472), (0.7236, 0.5257, -0.4472), (0.2764, -0.8506, 0.4472), (-0.7236, -0.5257, 0.4472), (-0.7236, 0.5257, 0.4472), (0.2764, 0.8506, 0.4472), (0.8944, 0.0, 0.4472), (0.0, 0.0, 1.0), (-0.1625, -0.5, -0.8507), (0.4253, -0.309, -0.8507), (0.2629, -0.809, -0.5257), (0.8506, 0.0, -0.5257), (0.4253, 0.309, -0.8507), (-0.5257, 0.0, -0.8507), (-0.6882, -0.5, -0.5257), (-0.1625, 0.5, -0.8507), (-0.6882, 0.5, -0.5257), (0.2629, 0.809, -0.5257), (0.9511, -0.309, 0.0), (0.9511, 0.309, 0.0), (0.0, -1.0, 0.0), (0.5878, -0.809, 0.0), (-0.9511, -0.309, 0.0), (-0.5878, -0.809, 0.0), (-0.5878, 0.809, 0.0), (-0.9511, 0.309, 0.0), (0.5878, 0.809, 0.0), (0.0, 1.0, 0.0), (0.6882, -0.5, 0.5257), (-0.2629, -0.809, 0.5257), (-0.8506, 0.0, 0.5257), (-0.2629, 0.809, 0.5257), (0.6882, 0.5, 0.5257), (0.1625, -0.5, 0.8507), (0.5257, 0.0, 0.8507), (-0.4253, -0.309, 0.8507), (-0.4253, 0.309, 0.8507), (0.1625, 0.5, 0.8507)], [], [(0, 13, 12), (1, 13, 15), (0, 12, 17), (0, 17, 19), (0, 19, 16), (1, 15, 22), (2, 14, 24), (3, 18, 26), (4, 20, 28), (5, 21, 30), (1, 22, 25), (2, 24, 27), (3, 26, 29), (4, 28, 31), (5, 30, 23), (6, 32, 37), (7, 33, 39), (8, 34, 40), (9, 35, 41), (10, 36, 38), (38, 41, 11), (38, 36, 41), (36, 9, 41), (41, 40, 11), (41, 35, 40), (35, 8, 40), (40, 39, 11), (40, 34, 39), (34, 7, 39), (39, 37, 11), (39, 33, 37), (33, 6, 37), (37, 38, 11), (37, 32, 38), (32, 10, 38), (23, 36, 10), (23, 30, 36), (30, 9, 36), (31, 35, 9), (31, 28, 35), (28, 8, 35), (29, 34, 8), (29, 26, 34), (26, 7, 34), (27, 33, 7), (27, 24, 33), (24, 6, 33), (25, 32, 6), (25, 22, 32), (22, 10, 32), (30, 31, 9), (30, 21, 31), (21, 4, 31), (28, 29, 8), (28, 20, 29), (20, 3, 29), (26, 27, 7), (26, 18, 27), (18, 2, 27), (24, 25, 6), (24, 14, 25), (14, 1, 25), (22, 23, 10), (22, 15, 23), (15, 5, 23), (16, 21, 5), (16, 19, 21), (19, 4, 21), (19, 20, 4), (19, 17, 20), (17, 3, 20), (17, 18, 3), (17, 12, 18), (12, 2, 18), (15, 16, 5), (15, 13, 16), (13, 0, 16), (12, 14, 2), (12, 13, 14), (13, 1, 14)])
_uv = me_icosphere.uv_layers.new(name='UVMap')
_uv.uv.foreach_set('vector', [0.1818, 0.0, 0.2273, 0.07873, 0.1364, 0.07873, 0.2727, 0.1575, 0.3182, 0.07873, 0.3636, 0.1575, 0.9091, 0.0, 0.9545, 0.07873, 0.8636, 0.07873, 0.7273, 0.0, 0.7727, 0.07873, 0.6818, 0.07873, 0.5455, 0.0, 0.5909, 0.07873, 0.5, 0.07873, 0.2727, 0.1575, 0.3636, 0.1575, 0.3182, 0.2362, 0.09091, 0.1575, 0.1818, 0.1575, 0.1364, 0.2362, 0.8182, 0.1575, 0.9091, 0.1575, 0.8636, 0.2362, 0.6364, 0.1575, 0.7273, 0.1575, 0.6818, 0.2362, 0.4545, 0.1575, 0.5455, 0.1575, 0.5, 0.2362, 0.2727, 0.1575, 0.3182, 0.2362, 0.2273, 0.2362, 0.09091, 0.1575, 0.1364, 0.2362, 0.04546, 0.2362, 0.8182, 0.1575, 0.8636, 0.2362, 0.7727, 0.2362, 0.6364, 0.1575, 0.6818, 0.2362, 0.5909, 0.2362, 0.4545, 0.1575, 0.5, 0.2362, 0.4091, 0.2362, 0.1818, 0.3149, 0.2727, 0.3149, 0.2273, 0.3937, 0.0, 0.3149, 0.09091, 0.3149, 0.04546, 0.3937, 0.7273, 0.3149, 0.8182, 0.3149, 0.7727, 0.3937, 0.5455, 0.3149, 0.6364, 0.3149, 0.5909, 0.3937, 0.3636, 0.3149, 0.4545, 0.3149, 0.4091, 0.3937, 0.4091, 0.3937, 0.5, 0.3937, 0.4545, 0.4724, 0.4091, 0.3937, 0.4545, 0.3149, 0.5, 0.3937, 0.4545, 0.3149, 0.5455, 0.3149, 0.5, 0.3937, 0.5909, 0.3937, 0.6818, 0.3937, 0.6364, 0.4724, 0.5909, 0.3937, 0.6364, 0.3149, 0.6818, 0.3937, 0.6364, 0.3149, 0.7273, 0.3149, 0.6818, 0.3937, 0.7727, 0.3937, 0.8636, 0.3937, 0.8182, 0.4724, 0.7727, 0.3937, 0.8182, 0.3149, 0.8636, 0.3937, 0.8182, 0.3149, 0.9091, 0.3149, 0.8636, 0.3937, 0.04546, 0.3937, 0.1364, 0.3937, 0.09091, 0.4724, 0.04546, 0.3937, 0.09091, 0.3149, 0.1364, 0.3937, 0.09091, 0.3149, 0.1818, 0.3149, 0.1364, 0.3937, 0.2273, 0.3937, 0.3182, 0.3937, 0.2727, 0.4724, 0.2273, 0.3937, 0.2727, 0.3149, 0.3182, 0.3937, 0.2727, 0.3149, 0.3636, 0.3149, 0.3182, 0.3937, 0.4091, 0.2362, 0.4545, 0.3149, 0.3636, 0.3149, 0.4091, 0.2362, 0.5, 0.2362, 0.4545, 0.3149, 0.5, 0.2362, 0.5455, 0.3149, 0.4545, 0.3149, 0.5909, 0.2362, 0.6364, 0.3149, 0.5455, 0.3149, 0.5909, 0.2362, 0.6818, 0.2362, 0.6364, 0.3149, 0.6818, 0.2362, 0.7273, 0.3149, 0.6364, 0.3149, 0.7727, 0.2362, 0.8182, 0.3149, 0.7273, 0.3149, 0.7727, 0.2362, 0.8636, 0.2362, 0.8182, 0.3149, 0.8636, 0.2362, 0.9091, 0.3149, 0.8182, 0.3149, 0.04546, 0.2362, 0.09091, 0.3149, 0.0, 0.3149, 0.04546, 0.2362, 0.1364, 0.2362, 0.09091, 0.3149, 0.1364, 0.2362, 0.1818, 0.3149, 0.09091, 0.3149, 0.2273, 0.2362, 0.2727, 0.3149, 0.1818, 0.3149, 0.2273, 0.2362, 0.3182, 0.2362, 0.2727, 0.3149, 0.3182, 0.2362, 0.3636, 0.3149, 0.2727, 0.3149, 0.5, 0.2362, 0.5909, 0.2362, 0.5455, 0.3149, 0.5, 0.2362, 0.5455, 0.1575, 0.5909, 0.2362, 0.5455, 0.1575, 0.6364, 0.1575, 0.5909, 0.2362, 0.6818, 0.2362, 0.7727, 0.2362, 0.7273, 0.3149, 0.6818, 0.2362, 0.7273, 0.1575, 0.7727, 0.2362, 0.7273, 0.1575, 0.8182, 0.1575, 0.7727, 0.2362, 0.8636, 0.2362, 0.9545, 0.2362, 0.9091, 0.3149, 0.8636, 0.2362, 0.9091, 0.1575, 0.9545, 0.2362, 0.9091, 0.1575, 1.0, 0.1575, 0.9545, 0.2362, 0.1364, 0.2362, 0.2273, 0.2362, 0.1818, 0.3149, 0.1364, 0.2362, 0.1818, 0.1575, 0.2273, 0.2362, 0.1818, 0.1575, 0.2727, 0.1575, 0.2273, 0.2362, 0.3182, 0.2362, 0.4091, 0.2362, 0.3636, 0.3149, 0.3182, 0.2362, 0.3636, 0.1575, 0.4091, 0.2362, 0.3636, 0.1575, 0.4545, 0.1575, 0.4091, 0.2362, 0.5, 0.07873, 0.5455, 0.1575, 0.4545, 0.1575, 0.5, 0.07873, 0.5909, 0.07873, 0.5455, 0.1575, 0.5909, 0.07873, 0.6364, 0.1575, 0.5455, 0.1575, 0.6818, 0.07873, 0.7273, 0.1575, 0.6364, 0.1575, 0.6818, 0.07873, 0.7727, 0.07873, 0.7273, 0.1575, 0.7727, 0.07873, 0.8182, 0.1575, 0.7273, 0.1575, 0.8636, 0.07873, 0.9091, 0.1575, 0.8182, 0.1575, 0.8636, 0.07873, 0.9545, 0.07873, 0.9091, 0.1575, 0.9545, 0.07873, 1.0, 0.1575, 0.9091, 0.1575, 0.3636, 0.1575, 0.4091, 0.07873, 0.4545, 0.1575, 0.3636, 0.1575, 0.3182, 0.07873, 0.4091, 0.07873, 0.3182, 0.07873, 0.3636, 0.0, 0.4091, 0.07873, 0.1364, 0.07873, 0.1818, 0.1575, 0.09091, 0.1575, 0.1364, 0.07873, 0.2273, 0.07873, 0.1818, 0.1575, 0.2273, 0.07873, 0.2727, 0.1575, 0.1818, 0.1575])
me_icosphere.update()

# ---- objects
ob_cylinder = bpy.data.objects.new('Cylinder', me_cylinder)
ob_icosphere = bpy.data.objects.new('Icosphere', me_icosphere)

# ---- transforms, parenting, visibility, modifiers, constraints
ob_cylinder.location = (0.0, 0.0, 0.0)
ob_cylinder.scale = (1.0, 1.0, 0.118)
ob_icosphere.location = (0.0, 0.0, 21.82)
ob_icosphere.scale = (1.406, 1.406, 1.406)

# ---- collection membership
col_collection.objects.link(ob_cylinder)
col_collection.objects.link(ob_icosphere)

# ---- scene / render settings (as saved in the file)
scene.frame_start = 1; scene.frame_end = 250; scene.frame_set(1)
scene.render.engine = 'BLENDER_EEVEE_NEXT'
scene.cycles.sampling_pattern = 'TABULATED_SOBOL'
scene.cycles.use_light_tree = False
scene.view_settings.view_transform = 'Filmic'
bpy.context.view_layer.update()

# ---- added for rendering (the .blend has no active camera and no usable light): camera, sun
cam_auto = bpy.data.cameras.new('AutoCamera')
cam_auto.lens = 50.0
cam_auto.sensor_width = 36.0
cam_auto.clip_end = 1000.0
ob_auto_camera = bpy.data.objects.new('AutoCamera', cam_auto)
scene.collection.objects.link(ob_auto_camera)
ob_auto_camera.location = (23.1409, -27.769, 29.3799)
ob_auto_camera.rotation_euler = (1.09748, -7.21219e-08, 0.694738)
scene.camera = ob_auto_camera
light_auto_sun = bpy.data.lights.new('AutoSun', 'SUN')
light_auto_sun.energy = 3.0
light_auto_sun.angle = 0.0523599
ob_auto_sun = bpy.data.objects.new('AutoSun', light_auto_sun)
scene.collection.objects.link(ob_auto_sun)
ob_auto_sun.rotation_euler = (0.872665, 0.174533, 0.523599)
bpy.context.view_layer.update()
